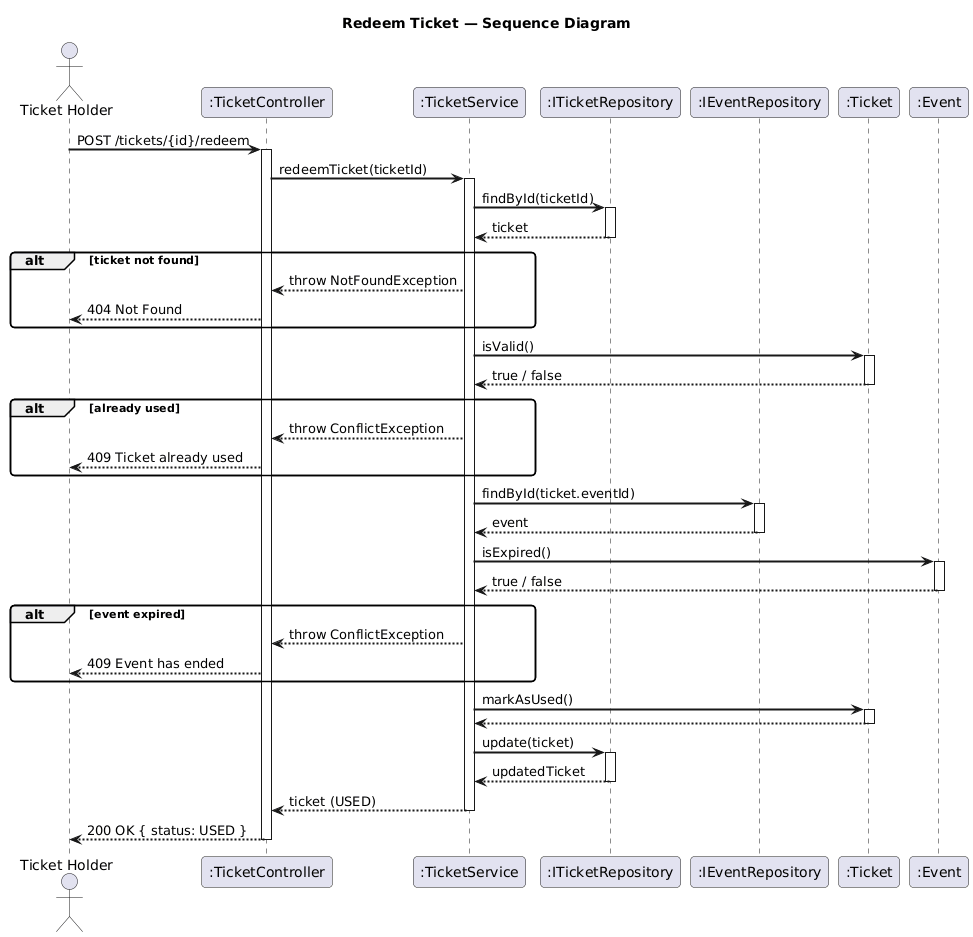

The diagram above was rendered by PlantUML. Its source (embedded in the PNG):
@startuml sequence_redeem_ticket
title Redeem Ticket — Sequence Diagram

skinparam sequenceArrowThickness 2
skinparam roundcorner 8

actor "Ticket Holder" as User
participant ":TicketController" as Ctrl
participant ":TicketService" as Svc
participant ":ITicketRepository" as TicketRepo
participant ":IEventRepository" as EventRepo
participant ":Ticket" as Ticket
participant ":Event" as Event

User -> Ctrl ++ : POST /tickets/{id}/redeem
Ctrl -> Svc ++ : redeemTicket(ticketId)

Svc -> TicketRepo ++ : findById(ticketId)
TicketRepo --> Svc -- : ticket

alt ticket not found
    Svc --> Ctrl : throw NotFoundException
    Ctrl --> User : 404 Not Found
end

Svc -> Ticket ++ : isValid()
Ticket --> Svc -- : true / false

alt already used
    Svc --> Ctrl : throw ConflictException
    Ctrl --> User : 409 Ticket already used
end

Svc -> EventRepo ++ : findById(ticket.eventId)
EventRepo --> Svc -- : event

Svc -> Event ++ : isExpired()
Event --> Svc -- : true / false

alt event expired
    Svc --> Ctrl : throw ConflictException
    Ctrl --> User : 409 Event has ended
end

Svc -> Ticket ++ : markAsUsed()
Ticket --> Svc --

Svc -> TicketRepo ++ : update(ticket)
TicketRepo --> Svc -- : updatedTicket

Svc --> Ctrl -- : ticket (USED)
Ctrl --> User -- : 200 OK { status: USED }

@enduml